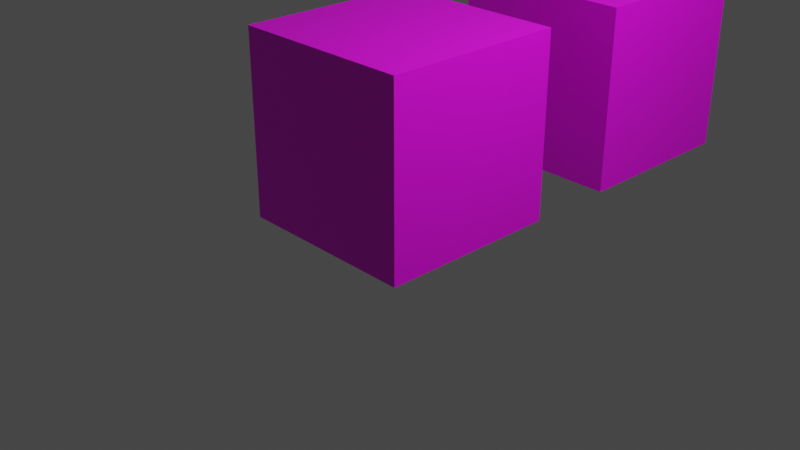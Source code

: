 # Source: BlocoGramaHD.blend  (saved by Blender 3.5.10; exported with 4.5.12 LTS)
import bpy
from mathutils import Matrix  # noqa: F401  (used for matrix-valued properties, if any)

bpy.ops.wm.read_factory_settings(use_empty=True)
scene = bpy.context.scene
scene.name = 'Scene'

# ---- collections
col_collection = bpy.data.collections.new('Collection'); scene.collection.children.link(col_collection)

# ---- images (referenced by path relative to the original .blend; pixels are not part of the script)
import os
ASSET_DIR = os.environ.get("B2B_ASSET_DIR", "")  # directory of the original .blend (textures are referenced by path, not embedded)
HERE = os.path.dirname(os.path.abspath(__file__))  # packed textures are extracted next to this script under _unpacked/

def load_image(name, relpath, width, height, colorspace="sRGB"):
    """Load a texture the original file referenced (path relative to the .blend, or extracted next to this script)."""
    p = next((c for c in (os.path.join(HERE, relpath), os.path.join(ASSET_DIR, relpath)) if relpath and os.path.exists(c)), "")
    if p:
        img = bpy.data.images.load(p, check_existing=True)
        img.name = name
    else:  # same state as the original file: an image datablock whose file is absent (Cycles renders it pink)
        img = bpy.data.images.new(name, width, height)
        img.source = "FILE"
        img.filepath = "//" + (relpath or name)
    img.colorspace_settings.name = colorspace
    return img
img_folhasemflorhd_png = load_image('FolhaSemFlorHD.png', 'FolhaSemFlorHD.png', 1024, 1024, 'sRGB')

# ---- materials (node trees are filled in below, after node groups)
mat_material_001 = bpy.data.materials.new('Material.001')
mat_material_001.use_transparent_shadow = False
mat_material = bpy.data.materials.new('Material')
mat_material.alpha_threshold = 0.0
mat_material.use_transparent_shadow = False
mat_material.roughness = 0.5
mat_material.line_color = (0.0, 0.0, 0.0, 1.0)

# ---- material node trees
mat_material_001.use_nodes = True; mat_material_001.node_tree.nodes.clear()
_N = mat_material_001.node_tree.nodes; _L = mat_material_001.node_tree.links
n0 = _N.new('ShaderNodeBsdfPrincipled'); n0.name = 'Principled BSDF'; n0.location = (10, 300)
n0.distribution = 'GGX'
n0.subsurface_method = 'RANDOM_WALK_SKIN'
n0.inputs[3].default_value = 1.45
n0.inputs[27].default_value = (0.0, 0.0, 0.0, 1.0)
n0.inputs[28].default_value = 1.0
n1 = _N.new('ShaderNodeOutputMaterial'); n1.name = 'Material Output'; n1.location = (300, 300)
n2 = _N.new('ShaderNodeTexImage'); n2.name = 'Image Texture'; n2.location = (-440, 139)
n2.image = img_folhasemflorhd_png
_L.new(n0.outputs[0], n1.inputs[0])
_L.new(n2.outputs[0], n0.inputs[0])
n1.is_active_output = True
mat_material.use_nodes = True; mat_material.node_tree.nodes.clear()
_N = mat_material.node_tree.nodes; _L = mat_material.node_tree.links
n0 = _N.new('ShaderNodeOutputMaterial'); n0.name = 'Material Output'; n0.location = (300, 300)
n1 = _N.new('ShaderNodeBsdfPrincipled'); n1.name = 'Principled BSDF'; n1.location = (10, 300)
n1.distribution = 'GGX'
n1.subsurface_method = 'RANDOM_WALK_SKIN'
n1.inputs[3].default_value = 1.45
n1.inputs[27].default_value = (0.0, 0.0, 0.0, 1.0)
n1.inputs[28].default_value = 1.0
n2 = _N.new('ShaderNodeTexImage'); n2.name = 'Image Texture'; n2.location = (-480, 163)
n2.image = img_folhasemflorhd_png
_L.new(n1.outputs[0], n0.inputs[0])
_L.new(n2.outputs[0], n1.inputs[0])
n0.is_active_output = True

# ---- world
world_world = bpy.data.worlds.new('World'); scene.world = world_world
world_world.use_nodes = True; world_world.node_tree.nodes.clear()
_N = world_world.node_tree.nodes; _L = world_world.node_tree.links
n0 = _N.new('ShaderNodeOutputWorld'); n0.name = 'World Output'; n0.location = (300, 300)
n1 = _N.new('ShaderNodeBackground'); n1.name = 'Background'; n1.location = (10, 300)
n1.inputs[0].default_value = (0.05088, 0.05088, 0.05088, 1.0)
_L.new(n1.outputs[0], n0.inputs[0])
n0.is_active_output = True
world_world.color = (0.05088, 0.05088, 0.05088)
world_world.use_sun_shadow = False
world_world.sun_shadow_jitter_overblur = 0.0

# ---- cameras
cam_camera = bpy.data.cameras.new('Camera')
cam_camera.clip_end = 100.0
cam_camera.ortho_scale = 7.314

# ---- lights
light_light = bpy.data.lights.new('Light', 'POINT')
light_light.transmission_factor = 0.0
light_light.energy = 1000.0
light_light.shadow_soft_size = 0.1
light_light.shadow_maximum_resolution = 0.006
light_light.use_absolute_resolution = True

# ---- meshes
me_cube_001 = bpy.data.meshes.new('Cube.001')
me_cube_001.from_pydata([(-1.0, -1.0, -1.0), (-1.0, -1.0, 1.0), (-1.0, 1.0, -1.0), (-1.0, 1.0, 1.0), (1.0, -1.0, -1.0), (1.0, -1.0, 1.0), (1.0, 1.0, -1.0), (1.0, 1.0, 1.0), (1.0, -2.0, 1.0), (1.0, -2.0, -1.0), (1.0, -4.0, 1.0), (1.0, -4.0, -1.0), (-1.0, -2.0, 1.0), (-1.0, -2.0, -1.0), (-1.0, -4.0, 1.0), (-1.0, -4.0, -1.0)], [], [(0, 1, 3, 2), (2, 3, 7, 6), (6, 7, 5, 4), (4, 5, 1, 0), (2, 6, 4, 0), (7, 3, 1, 5), (8, 12, 14, 10), (11, 10, 14, 15), (15, 14, 12, 13), (13, 9, 11, 15), (9, 8, 10, 11), (13, 12, 8, 9)])
me_cube_001.polygons.foreach_set('material_index', [0, 0, 0, 0, 0, 0, 1, 1, 1, 1, 1, 1])
_uv = me_cube_001.uv_layers.new(name='UVMap')
_uv.uv.foreach_set('vector', [0.375, 0.0, 0.625, 0.0, 0.625, 0.25, 0.375, 0.25, 0.375, 0.25, 0.625, 0.25, 0.625, 0.5, 0.375, 0.5, 0.375, 0.5, 0.625, 0.5, 0.625, 0.75, 0.375, 0.75, 0.375, 0.75, 0.625, 0.75, 0.625, 1.0, 0.375, 1.0, 0.125, 0.5, 0.375, 0.5, 0.375, 0.75, 0.125, 0.75, 0.625, 0.5, 0.875, 0.5, 0.875, 0.75, 0.625, 0.75, 0.5006, 0.5, 0.7506, 0.5, 0.7506, 0.75, 0.5006, 0.75, 0.2506, 0.75, 0.5006, 0.75, 0.5006, 1.0, 0.2506, 1.0, 0.2506, 0.0, 0.5006, 0.0, 0.5006, 0.25, 0.2506, 0.25, 0.0005968, 0.5, 0.2506, 0.5, 0.2506, 0.75, 0.0005968, 0.75, 0.2506, 0.5, 0.5006, 0.5, 0.5006, 0.75, 0.2506, 0.75, 0.2506, 0.25, 0.5006, 0.25, 0.5006, 0.5, 0.2506, 0.5])
me_cube_001.materials.append(mat_material_001)
me_cube_001.materials.append(mat_material)
me_cube_001.update()

# ---- objects
ob_light = bpy.data.objects.new('Light', light_light)
ob_camera = bpy.data.objects.new('Camera', cam_camera)
ob_cube_001 = bpy.data.objects.new('Cube.001', me_cube_001)

# ---- transforms, parenting, visibility, modifiers, constraints
ob_light.location = (4.076, 1.005, 5.904)
ob_light.rotation_euler = (0.6503, 0.05522, 1.866)
ob_light.lock_rotations_4d = False
ob_light.empty_display_type = 'ARROWS'
ob_light.color = (0.0, 0.0, 0.0, 0.0)
ob_light.lineart.crease_threshold = 0.0
ob_camera.location = (7.359, -6.926, 4.958)
ob_camera.rotation_euler = (1.109, 0.0, 0.8149)
ob_camera.lock_rotations_4d = False
ob_camera.empty_display_type = 'ARROWS'
ob_camera.color = (0.0, 0.0, 0.0, 0.0)
ob_camera.display_type = 'WIRE'
ob_camera.lineart.crease_threshold = 0.0
ob_cube_001.location = (0.0, 3.0, 1.0)

# ---- collection membership
col_collection.objects.link(ob_light)
col_collection.objects.link(ob_camera)
col_collection.objects.link(ob_cube_001)

# ---- scene / render settings (as saved in the file)
scene.camera = ob_camera
scene.frame_start = 1; scene.frame_end = 250; scene.frame_set(1)
scene.render.engine = 'BLENDER_EEVEE_NEXT'
scene.cycles.sampling_pattern = 'TABULATED_SOBOL'
scene.view_settings.view_transform = 'Filmic'
bpy.context.view_layer.update()
